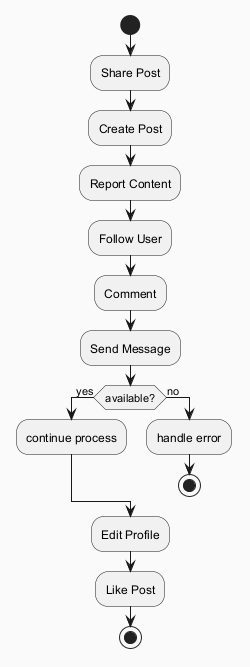

The diagram above was rendered by PlantUML. Its source (embedded in the PNG):
@startuml
skinparam backgroundColor #FAFAFA
skinparam classBackgroundColor #FFF3E0
skinparam classBorderColor #E65100
start
:Share Post;
:Create Post;
:Report Content;
:Follow User;
:Comment;
:Send Message;
if (available?) then (yes)
:continue process;
else (no)
:handle error;
stop
endif
:Edit Profile;
:Like Post;
stop
@enduml